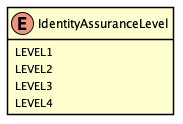

The diagram above was rendered by PlantUML. Its source (embedded in the PNG):
@startuml
skinparam Shadowing false
skinparam padding 2
skinparam class {
    BorderColor Black
}

hide methods

enum IdentityAssuranceLevel {
    LEVEL1
    LEVEL2
    LEVEL3
    LEVEL4
}

@enduml